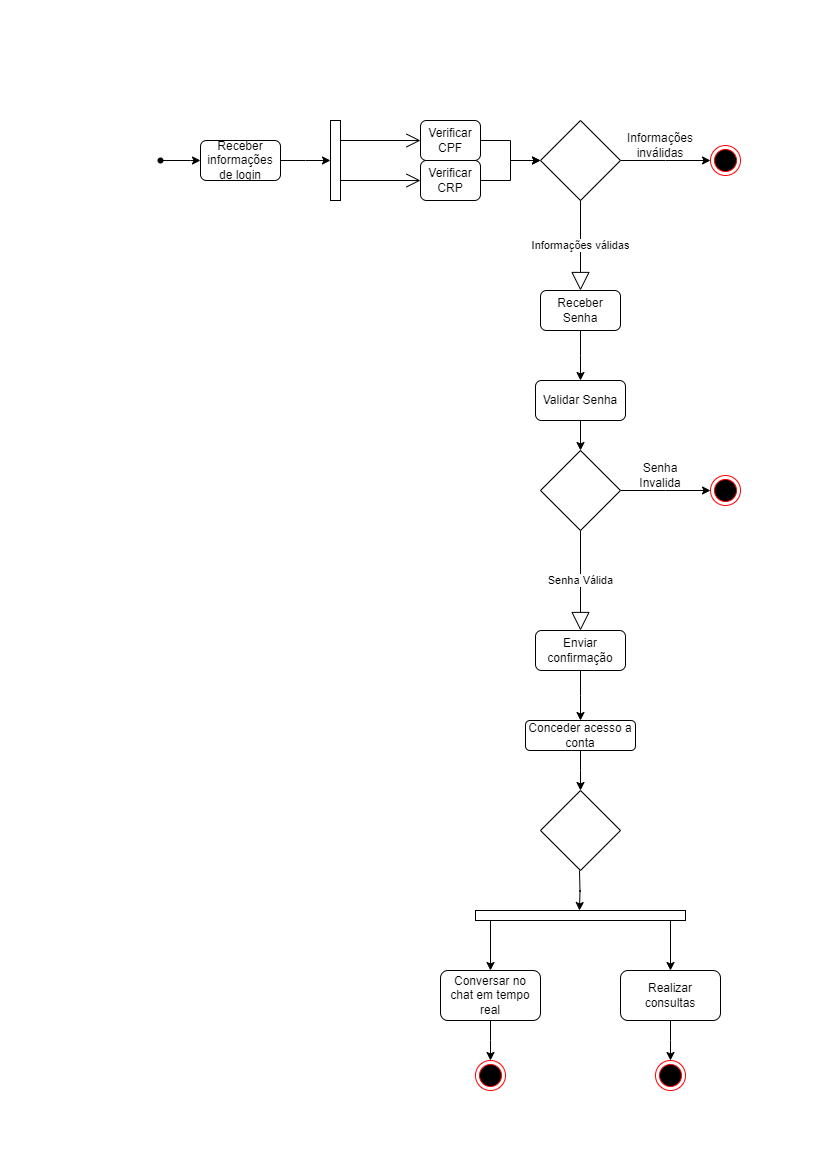

The diagram above was exported from draw.io. Its source (the exported page's mxGraphModel, read from the mxfile embedded in the PNG):
<mxGraphModel dx="1393" dy="766" grid="1" gridSize="10" guides="1" tooltips="1" connect="1" arrows="1" fold="1" page="1" pageScale="1" pageWidth="827" pageHeight="1169" math="0" shadow="0">
  <root>
    <mxCell id="0" />
    <mxCell id="1" parent="0" />
    <mxCell id="AN-Y07S0XB7uKgFwi1Vm-5" style="edgeStyle=orthogonalEdgeStyle;rounded=0;orthogonalLoop=1;jettySize=auto;html=1;" parent="1" source="AN-Y07S0XB7uKgFwi1Vm-2" edge="1">
      <mxGeometry relative="1" as="geometry">
        <mxPoint x="200" y="160" as="targetPoint" />
      </mxGeometry>
    </mxCell>
    <mxCell id="AN-Y07S0XB7uKgFwi1Vm-2" value="" style="shape=waypoint;sketch=0;fillStyle=solid;size=6;pointerEvents=1;points=[];fillColor=none;resizable=0;rotatable=0;perimeter=centerPerimeter;snapToPoint=1;" parent="1" vertex="1">
      <mxGeometry x="150" y="150" width="20" height="20" as="geometry" />
    </mxCell>
    <mxCell id="AN-Y07S0XB7uKgFwi1Vm-7" style="edgeStyle=orthogonalEdgeStyle;rounded=0;orthogonalLoop=1;jettySize=auto;html=1;" parent="1" source="AN-Y07S0XB7uKgFwi1Vm-6" edge="1">
      <mxGeometry relative="1" as="geometry">
        <mxPoint x="330" y="160" as="targetPoint" />
      </mxGeometry>
    </mxCell>
    <mxCell id="AN-Y07S0XB7uKgFwi1Vm-6" value="Receber informações de login" style="rounded=1;whiteSpace=wrap;html=1;" parent="1" vertex="1">
      <mxGeometry x="200" y="140" width="80" height="40" as="geometry" />
    </mxCell>
    <mxCell id="AN-Y07S0XB7uKgFwi1Vm-10" value="" style="html=1;points=[[0,0,0,0,5],[0,1,0,0,-5],[1,0,0,0,5],[1,1,0,0,-5]];perimeter=orthogonalPerimeter;outlineConnect=0;targetShapes=umlLifeline;portConstraint=eastwest;newEdgeStyle={&quot;curved&quot;:0,&quot;rounded&quot;:0};" parent="1" vertex="1">
      <mxGeometry x="330" y="120" width="10" height="80" as="geometry" />
    </mxCell>
    <mxCell id="AN-Y07S0XB7uKgFwi1Vm-11" value="" style="endArrow=open;endFill=1;endSize=12;html=1;rounded=0;" parent="1" edge="1">
      <mxGeometry width="160" relative="1" as="geometry">
        <mxPoint x="340" y="140" as="sourcePoint" />
        <mxPoint x="420" y="140" as="targetPoint" />
      </mxGeometry>
    </mxCell>
    <mxCell id="AN-Y07S0XB7uKgFwi1Vm-12" value="" style="endArrow=open;endFill=1;endSize=12;html=1;rounded=0;entryX=0;entryY=0.5;entryDx=0;entryDy=0;" parent="1" target="AN-Y07S0XB7uKgFwi1Vm-14" edge="1">
      <mxGeometry width="160" relative="1" as="geometry">
        <mxPoint x="340" y="180" as="sourcePoint" />
        <mxPoint x="430" y="180" as="targetPoint" />
      </mxGeometry>
    </mxCell>
    <mxCell id="AN-Y07S0XB7uKgFwi1Vm-17" style="edgeStyle=orthogonalEdgeStyle;rounded=0;orthogonalLoop=1;jettySize=auto;html=1;" parent="1" source="AN-Y07S0XB7uKgFwi1Vm-13" target="AN-Y07S0XB7uKgFwi1Vm-15" edge="1">
      <mxGeometry relative="1" as="geometry" />
    </mxCell>
    <mxCell id="AN-Y07S0XB7uKgFwi1Vm-13" value="Verificar CPF" style="rounded=1;whiteSpace=wrap;html=1;" parent="1" vertex="1">
      <mxGeometry x="420" y="120" width="60" height="40" as="geometry" />
    </mxCell>
    <mxCell id="AN-Y07S0XB7uKgFwi1Vm-19" style="edgeStyle=orthogonalEdgeStyle;rounded=0;orthogonalLoop=1;jettySize=auto;html=1;entryX=0;entryY=0.5;entryDx=0;entryDy=0;" parent="1" source="AN-Y07S0XB7uKgFwi1Vm-14" target="AN-Y07S0XB7uKgFwi1Vm-15" edge="1">
      <mxGeometry relative="1" as="geometry" />
    </mxCell>
    <mxCell id="AN-Y07S0XB7uKgFwi1Vm-14" value="Verificar CRP" style="rounded=1;whiteSpace=wrap;html=1;" parent="1" vertex="1">
      <mxGeometry x="420" y="160" width="60" height="40" as="geometry" />
    </mxCell>
    <mxCell id="AN-Y07S0XB7uKgFwi1Vm-20" style="edgeStyle=orthogonalEdgeStyle;rounded=0;orthogonalLoop=1;jettySize=auto;html=1;" parent="1" source="AN-Y07S0XB7uKgFwi1Vm-15" edge="1">
      <mxGeometry relative="1" as="geometry">
        <mxPoint x="710" y="160" as="targetPoint" />
      </mxGeometry>
    </mxCell>
    <mxCell id="AN-Y07S0XB7uKgFwi1Vm-15" value="" style="rhombus;whiteSpace=wrap;html=1;" parent="1" vertex="1">
      <mxGeometry x="540" y="120" width="80" height="80" as="geometry" />
    </mxCell>
    <mxCell id="AN-Y07S0XB7uKgFwi1Vm-21" value="" style="ellipse;html=1;shape=endState;fillColor=#000000;strokeColor=#ff0000;" parent="1" vertex="1">
      <mxGeometry x="710" y="145" width="30" height="30" as="geometry" />
    </mxCell>
    <mxCell id="AN-Y07S0XB7uKgFwi1Vm-22" value="Informações inválidas" style="text;html=1;align=center;verticalAlign=middle;whiteSpace=wrap;rounded=0;" parent="1" vertex="1">
      <mxGeometry x="630" y="130" width="60" height="30" as="geometry" />
    </mxCell>
    <mxCell id="AN-Y07S0XB7uKgFwi1Vm-23" value="Informações válidas" style="endArrow=block;endSize=16;endFill=0;html=1;rounded=0;" parent="1" edge="1">
      <mxGeometry width="160" relative="1" as="geometry">
        <mxPoint x="580" y="200" as="sourcePoint" />
        <mxPoint x="580" y="290" as="targetPoint" />
      </mxGeometry>
    </mxCell>
    <mxCell id="AN-Y07S0XB7uKgFwi1Vm-25" style="edgeStyle=orthogonalEdgeStyle;rounded=0;orthogonalLoop=1;jettySize=auto;html=1;" parent="1" source="AN-Y07S0XB7uKgFwi1Vm-24" edge="1">
      <mxGeometry relative="1" as="geometry">
        <mxPoint x="580" y="380" as="targetPoint" />
      </mxGeometry>
    </mxCell>
    <mxCell id="AN-Y07S0XB7uKgFwi1Vm-24" value="Receber Senha" style="rounded=1;whiteSpace=wrap;html=1;" parent="1" vertex="1">
      <mxGeometry x="540" y="290" width="80" height="40" as="geometry" />
    </mxCell>
    <mxCell id="AN-Y07S0XB7uKgFwi1Vm-29" style="edgeStyle=orthogonalEdgeStyle;rounded=0;orthogonalLoop=1;jettySize=auto;html=1;" parent="1" source="AN-Y07S0XB7uKgFwi1Vm-26" target="AN-Y07S0XB7uKgFwi1Vm-28" edge="1">
      <mxGeometry relative="1" as="geometry" />
    </mxCell>
    <mxCell id="AN-Y07S0XB7uKgFwi1Vm-26" value="Validar Senha" style="rounded=1;whiteSpace=wrap;html=1;" parent="1" vertex="1">
      <mxGeometry x="535" y="380" width="90" height="40" as="geometry" />
    </mxCell>
    <mxCell id="AN-Y07S0XB7uKgFwi1Vm-30" style="edgeStyle=orthogonalEdgeStyle;rounded=0;orthogonalLoop=1;jettySize=auto;html=1;" parent="1" source="AN-Y07S0XB7uKgFwi1Vm-28" edge="1">
      <mxGeometry relative="1" as="geometry">
        <mxPoint x="710" y="490" as="targetPoint" />
      </mxGeometry>
    </mxCell>
    <mxCell id="AN-Y07S0XB7uKgFwi1Vm-28" value="" style="rhombus;whiteSpace=wrap;html=1;" parent="1" vertex="1">
      <mxGeometry x="540" y="450" width="80" height="80" as="geometry" />
    </mxCell>
    <mxCell id="AN-Y07S0XB7uKgFwi1Vm-31" value="" style="ellipse;html=1;shape=endState;fillColor=#000000;strokeColor=#ff0000;" parent="1" vertex="1">
      <mxGeometry x="710" y="475" width="30" height="30" as="geometry" />
    </mxCell>
    <mxCell id="AN-Y07S0XB7uKgFwi1Vm-32" value="Senha Invalida" style="text;html=1;align=center;verticalAlign=middle;whiteSpace=wrap;rounded=0;" parent="1" vertex="1">
      <mxGeometry x="630" y="460" width="60" height="30" as="geometry" />
    </mxCell>
    <mxCell id="AN-Y07S0XB7uKgFwi1Vm-33" value="Senha Válida" style="endArrow=block;endSize=16;endFill=0;html=1;rounded=0;" parent="1" edge="1">
      <mxGeometry width="160" relative="1" as="geometry">
        <mxPoint x="580" y="530" as="sourcePoint" />
        <mxPoint x="580" y="630" as="targetPoint" />
      </mxGeometry>
    </mxCell>
    <mxCell id="AN-Y07S0XB7uKgFwi1Vm-35" style="edgeStyle=orthogonalEdgeStyle;rounded=0;orthogonalLoop=1;jettySize=auto;html=1;" parent="1" source="AN-Y07S0XB7uKgFwi1Vm-34" edge="1">
      <mxGeometry relative="1" as="geometry">
        <mxPoint x="580" y="720" as="targetPoint" />
      </mxGeometry>
    </mxCell>
    <mxCell id="AN-Y07S0XB7uKgFwi1Vm-34" value="Enviar confirmação" style="rounded=1;whiteSpace=wrap;html=1;" parent="1" vertex="1">
      <mxGeometry x="535" y="630" width="90" height="40" as="geometry" />
    </mxCell>
    <mxCell id="AN-Y07S0XB7uKgFwi1Vm-37" style="edgeStyle=orthogonalEdgeStyle;rounded=0;orthogonalLoop=1;jettySize=auto;html=1;" parent="1" source="AN-Y07S0XB7uKgFwi1Vm-36" edge="1">
      <mxGeometry relative="1" as="geometry">
        <mxPoint x="580" y="790" as="targetPoint" />
      </mxGeometry>
    </mxCell>
    <mxCell id="AN-Y07S0XB7uKgFwi1Vm-36" value="Conceder acesso a conta" style="rounded=1;whiteSpace=wrap;html=1;" parent="1" vertex="1">
      <mxGeometry x="525" y="720" width="110" height="30" as="geometry" />
    </mxCell>
    <mxCell id="AN-Y07S0XB7uKgFwi1Vm-40" style="edgeStyle=orthogonalEdgeStyle;rounded=0;orthogonalLoop=1;jettySize=auto;html=1;" parent="1" edge="1">
      <mxGeometry relative="1" as="geometry">
        <mxPoint x="579" y="910" as="targetPoint" />
        <mxPoint x="579" y="870" as="sourcePoint" />
      </mxGeometry>
    </mxCell>
    <mxCell id="AN-Y07S0XB7uKgFwi1Vm-39" value="" style="rhombus;whiteSpace=wrap;html=1;" parent="1" vertex="1">
      <mxGeometry x="540" y="790" width="80" height="80" as="geometry" />
    </mxCell>
    <mxCell id="AN-Y07S0XB7uKgFwi1Vm-42" value="" style="html=1;points=[[0,0,0,0,5],[0,1,0,0,-5],[1,0,0,0,5],[1,1,0,0,-5]];perimeter=orthogonalPerimeter;outlineConnect=0;targetShapes=umlLifeline;portConstraint=eastwest;newEdgeStyle={&quot;curved&quot;:0,&quot;rounded&quot;:0};direction=south;" parent="1" vertex="1">
      <mxGeometry x="475" y="910" width="210" height="10" as="geometry" />
    </mxCell>
    <mxCell id="AN-Y07S0XB7uKgFwi1Vm-43" value="" style="endArrow=classic;html=1;rounded=0;" parent="1" edge="1">
      <mxGeometry width="50" height="50" relative="1" as="geometry">
        <mxPoint x="490" y="920" as="sourcePoint" />
        <mxPoint x="490" y="970" as="targetPoint" />
      </mxGeometry>
    </mxCell>
    <mxCell id="AN-Y07S0XB7uKgFwi1Vm-46" value="" style="endArrow=classic;html=1;rounded=0;" parent="1" edge="1">
      <mxGeometry width="50" height="50" relative="1" as="geometry">
        <mxPoint x="670" y="920" as="sourcePoint" />
        <mxPoint x="670" y="970" as="targetPoint" />
      </mxGeometry>
    </mxCell>
    <mxCell id="AN-Y07S0XB7uKgFwi1Vm-49" style="edgeStyle=orthogonalEdgeStyle;rounded=0;orthogonalLoop=1;jettySize=auto;html=1;" parent="1" source="AN-Y07S0XB7uKgFwi1Vm-47" edge="1">
      <mxGeometry relative="1" as="geometry">
        <mxPoint x="490" y="1060" as="targetPoint" />
      </mxGeometry>
    </mxCell>
    <mxCell id="AN-Y07S0XB7uKgFwi1Vm-47" value="Conversar no chat em tempo real" style="rounded=1;whiteSpace=wrap;html=1;" parent="1" vertex="1">
      <mxGeometry x="440" y="970" width="100" height="50" as="geometry" />
    </mxCell>
    <mxCell id="AN-Y07S0XB7uKgFwi1Vm-50" style="edgeStyle=orthogonalEdgeStyle;rounded=0;orthogonalLoop=1;jettySize=auto;html=1;" parent="1" source="AN-Y07S0XB7uKgFwi1Vm-48" edge="1">
      <mxGeometry relative="1" as="geometry">
        <mxPoint x="670" y="1060" as="targetPoint" />
      </mxGeometry>
    </mxCell>
    <mxCell id="AN-Y07S0XB7uKgFwi1Vm-48" value="Realizar consultas" style="rounded=1;whiteSpace=wrap;html=1;" parent="1" vertex="1">
      <mxGeometry x="620" y="970" width="100" height="50" as="geometry" />
    </mxCell>
    <mxCell id="AN-Y07S0XB7uKgFwi1Vm-51" value="" style="ellipse;html=1;shape=endState;fillColor=#000000;strokeColor=#ff0000;" parent="1" vertex="1">
      <mxGeometry x="475" y="1060" width="30" height="30" as="geometry" />
    </mxCell>
    <mxCell id="AN-Y07S0XB7uKgFwi1Vm-52" value="" style="ellipse;html=1;shape=endState;fillColor=#000000;strokeColor=#ff0000;" parent="1" vertex="1">
      <mxGeometry x="655" y="1060" width="30" height="30" as="geometry" />
    </mxCell>
  </root>
</mxGraphModel>